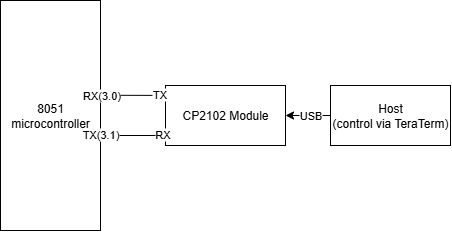

The diagram above was exported from draw.io. Its source (the exported page's mxGraphModel, read from the mxfile embedded in the PNG):
<mxGraphModel dx="826" dy="340" grid="1" gridSize="10" guides="1" tooltips="1" connect="1" arrows="1" fold="1" page="1" pageScale="1" pageWidth="850" pageHeight="1100" math="0" shadow="0">
  <root>
    <mxCell id="0" />
    <mxCell id="1" parent="0" />
    <mxCell id="n4FtuLXtljewanploWEC-1" value="8051 microcontroller" style="rounded=0;whiteSpace=wrap;html=1;" vertex="1" parent="1">
      <mxGeometry x="200" y="145" width="100" height="230" as="geometry" />
    </mxCell>
    <mxCell id="n4FtuLXtljewanploWEC-2" value="CP2102 Module" style="rounded=0;whiteSpace=wrap;html=1;" vertex="1" parent="1">
      <mxGeometry x="365" y="230" width="120" height="60" as="geometry" />
    </mxCell>
    <mxCell id="n4FtuLXtljewanploWEC-4" value="" style="edgeStyle=orthogonalEdgeStyle;rounded=0;orthogonalLoop=1;jettySize=auto;html=1;" edge="1" parent="1" source="n4FtuLXtljewanploWEC-3" target="n4FtuLXtljewanploWEC-2">
      <mxGeometry relative="1" as="geometry" />
    </mxCell>
    <mxCell id="n4FtuLXtljewanploWEC-5" value="USB" style="edgeLabel;html=1;align=center;verticalAlign=middle;resizable=0;points=[];" vertex="1" connectable="0" parent="n4FtuLXtljewanploWEC-4">
      <mxGeometry x="0.1062" y="-1" relative="1" as="geometry">
        <mxPoint x="5" y="1" as="offset" />
      </mxGeometry>
    </mxCell>
    <mxCell id="n4FtuLXtljewanploWEC-3" value="Host&lt;br&gt;(control via TeraTerm)" style="rounded=0;whiteSpace=wrap;html=1;" vertex="1" parent="1">
      <mxGeometry x="530" y="230" width="120" height="60" as="geometry" />
    </mxCell>
    <mxCell id="n4FtuLXtljewanploWEC-8" value="" style="endArrow=classic;startArrow=classic;html=1;rounded=0;entryX=0.001;entryY=0.165;entryDx=0;entryDy=0;entryPerimeter=0;exitX=0.976;exitY=0.412;exitDx=0;exitDy=0;exitPerimeter=0;" edge="1" parent="1" source="n4FtuLXtljewanploWEC-1" target="n4FtuLXtljewanploWEC-2">
      <mxGeometry width="50" height="50" relative="1" as="geometry">
        <mxPoint x="300" y="240" as="sourcePoint" />
        <mxPoint x="340" y="240" as="targetPoint" />
      </mxGeometry>
    </mxCell>
    <mxCell id="n4FtuLXtljewanploWEC-11" value="TX" style="edgeLabel;html=1;align=center;verticalAlign=middle;resizable=0;points=[];" vertex="1" connectable="0" parent="n4FtuLXtljewanploWEC-8">
      <mxGeometry x="0.8031" y="1" relative="1" as="geometry">
        <mxPoint as="offset" />
      </mxGeometry>
    </mxCell>
    <mxCell id="n4FtuLXtljewanploWEC-12" value="RX(3.0)" style="edgeLabel;html=1;align=center;verticalAlign=middle;resizable=0;points=[];" vertex="1" connectable="0" parent="n4FtuLXtljewanploWEC-8">
      <mxGeometry x="-0.9014" relative="1" as="geometry">
        <mxPoint as="offset" />
      </mxGeometry>
    </mxCell>
    <mxCell id="n4FtuLXtljewanploWEC-10" value="" style="endArrow=classic;startArrow=classic;html=1;rounded=0;entryX=0.001;entryY=0.165;entryDx=0;entryDy=0;entryPerimeter=0;exitX=0.976;exitY=0.412;exitDx=0;exitDy=0;exitPerimeter=0;" edge="1" parent="1">
      <mxGeometry width="50" height="50" relative="1" as="geometry">
        <mxPoint x="298" y="280" as="sourcePoint" />
        <mxPoint x="365" y="280" as="targetPoint" />
      </mxGeometry>
    </mxCell>
    <mxCell id="n4FtuLXtljewanploWEC-13" value="TX(3.1)" style="edgeLabel;html=1;align=center;verticalAlign=middle;resizable=0;points=[];" vertex="1" connectable="0" parent="n4FtuLXtljewanploWEC-10">
      <mxGeometry x="-0.9335" y="1" relative="1" as="geometry">
        <mxPoint as="offset" />
      </mxGeometry>
    </mxCell>
    <mxCell id="n4FtuLXtljewanploWEC-14" value="RX" style="edgeLabel;html=1;align=center;verticalAlign=middle;resizable=0;points=[];" vertex="1" connectable="0" parent="n4FtuLXtljewanploWEC-10">
      <mxGeometry x="0.9047" y="1" relative="1" as="geometry">
        <mxPoint as="offset" />
      </mxGeometry>
    </mxCell>
  </root>
</mxGraphModel>